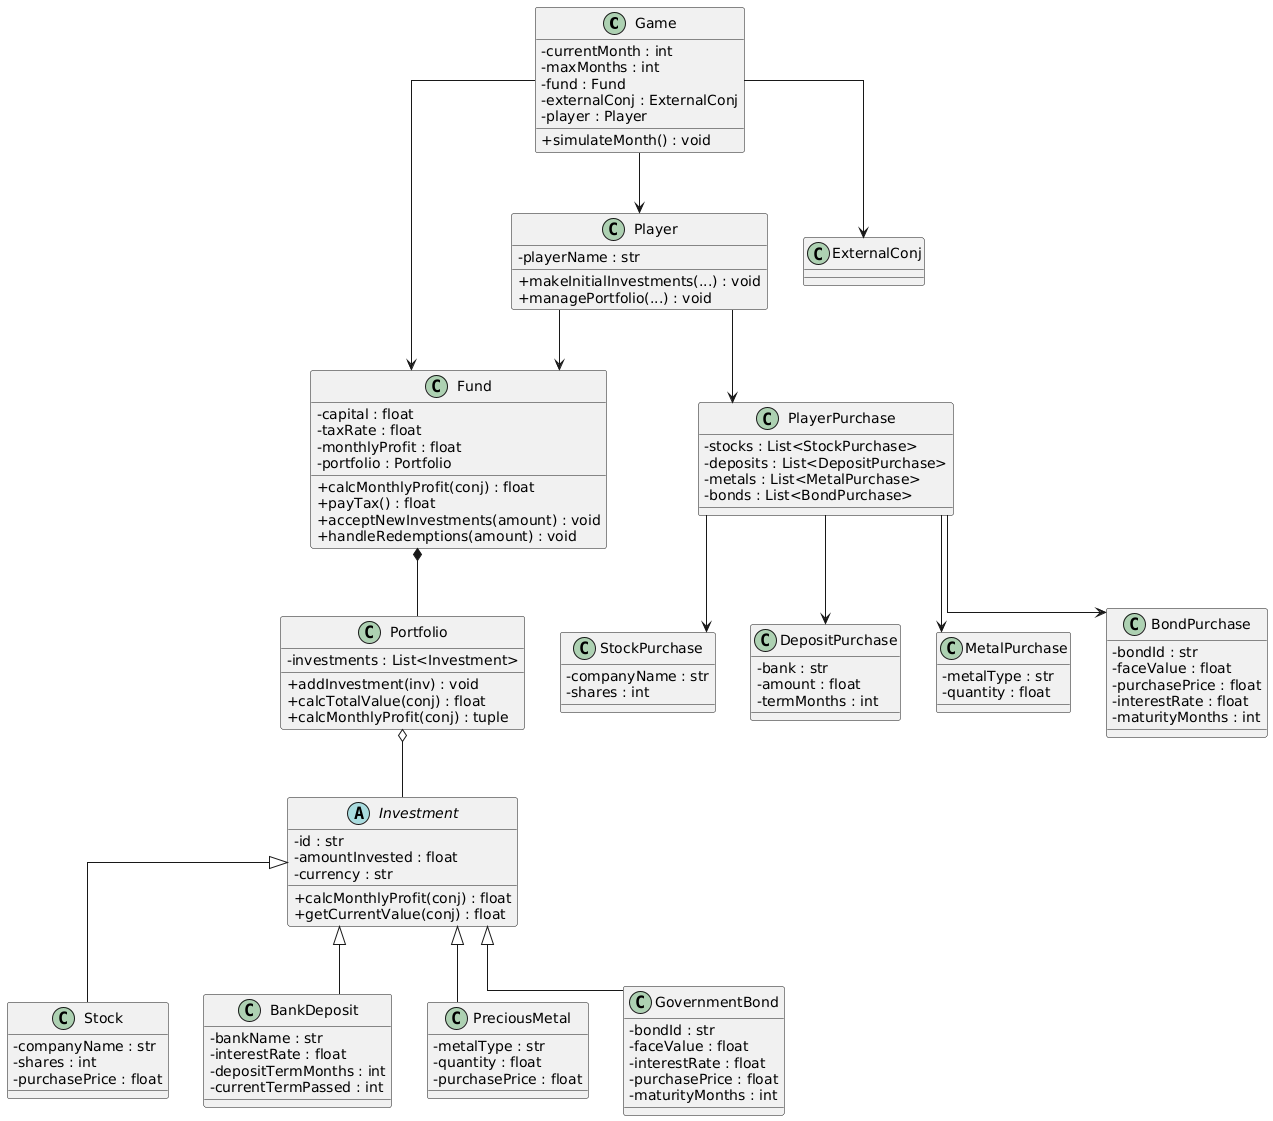

The diagram above was rendered by PlantUML. Its source (embedded in the PNG):
@startuml
skinparam classAttributeIconSize 0
skinparam linetype ortho
skinparam shadowing false

' === Игровая логика ===
class Game {
    - currentMonth : int
    - maxMonths : int
    - fund : Fund
    - externalConj : ExternalConj
    - player : Player
    + simulateMonth() : void
}

class Player {
    - playerName : str
    + makeInitialInvestments(...) : void
    + managePortfolio(...) : void
}

class Fund {
    - capital : float
    - taxRate : float
    - monthlyProfit : float
    - portfolio : Portfolio
    + calcMonthlyProfit(conj) : float
    + payTax() : float
    + acceptNewInvestments(amount) : void
    + handleRedemptions(amount) : void
}

class Portfolio {
    - investments : List<Investment>
    + addInvestment(inv) : void
    + calcTotalValue(conj) : float
    + calcMonthlyProfit(conj) : tuple
}

' === Игрок → Решение → Инвестиции ===
class PlayerPurchase {
    - stocks : List<StockPurchase>
    - deposits : List<DepositPurchase>
    - metals : List<MetalPurchase>
    - bonds : List<BondPurchase>
}

class StockPurchase {
    - companyName : str
    - shares : int
}

class DepositPurchase {
    - bank : str
    - amount : float
    - termMonths : int
}

class MetalPurchase {
    - metalType : str
    - quantity : float
}

class BondPurchase {
    - bondId : str
    - faceValue : float
    - purchasePrice : float
    - interestRate : float
    - maturityMonths : int
}

' === Абстрактные и конкретные инвестиции ===
abstract class Investment {
    - id : str
    - amountInvested : float
    - currency : str
    + calcMonthlyProfit(conj) : float
    + getCurrentValue(conj) : float
}

class Stock {
    - companyName : str
    - shares : int
    - purchasePrice : float
}

class BankDeposit {
    - bankName : str
    - interestRate : float
    - depositTermMonths : int
    - currentTermPassed : int
}

class PreciousMetal {
    - metalType : str
    - quantity : float
    - purchasePrice : float
}

class GovernmentBond {
    - bondId : str
    - faceValue : float
    - interestRate : float
    - purchasePrice : float
    - maturityMonths : int
}

' === Основные связи ===
Game --> Fund
Game --> Player
Game --> ExternalConj
Player --> Fund
Player --> PlayerPurchase
PlayerPurchase --> StockPurchase
PlayerPurchase --> DepositPurchase
PlayerPurchase --> MetalPurchase
PlayerPurchase --> BondPurchase

Fund *-- Portfolio
Portfolio o-- Investment

Investment <|-- Stock
Investment <|-- BankDeposit
Investment <|-- PreciousMetal
Investment <|-- GovernmentBond
@enduml